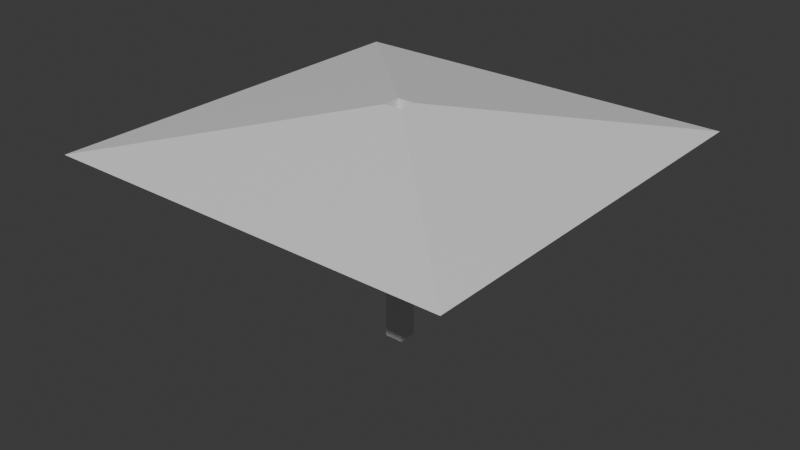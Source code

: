 # Source: toldo_bar.blend  (saved by Blender 4.1.24; exported with 4.5.12 LTS)
import bpy
from mathutils import Matrix  # noqa: F401  (used for matrix-valued properties, if any)

bpy.ops.wm.read_factory_settings(use_empty=True)
scene = bpy.context.scene
scene.name = 'Scene'

# ---- collections
col_toldo_bar = bpy.data.collections.new('toldo bar'); scene.collection.children.link(col_toldo_bar)

# ---- materials (node trees are filled in below, after node groups)
mat_material = bpy.data.materials.new('Material')
mat_material.alpha_threshold = 0.0
mat_material.use_transparent_shadow = False
mat_material.roughness = 0.5
mat_material.line_color = (0.0, 0.0, 0.0, 1.0)

# ---- material node trees
mat_material.use_nodes = True; mat_material.node_tree.nodes.clear()
_N = mat_material.node_tree.nodes; _L = mat_material.node_tree.links
n0 = _N.new('ShaderNodeOutputMaterial'); n0.name = 'Material Output'; n0.location = (300, 300)
n1 = _N.new('ShaderNodeBsdfPrincipled'); n1.name = 'Principled BSDF'; n1.location = (10, 300)
n1.inputs[3].default_value = 1.45
_L.new(n1.outputs[0], n0.inputs[0])
n0.is_active_output = True

# ---- world
world_world = bpy.data.worlds.new('World'); scene.world = world_world
world_world.use_nodes = True; world_world.node_tree.nodes.clear()
_N = world_world.node_tree.nodes; _L = world_world.node_tree.links
n0 = _N.new('ShaderNodeOutputWorld'); n0.name = 'World Output'; n0.location = (300, 300)
n1 = _N.new('ShaderNodeBackground'); n1.name = 'Background'; n1.location = (10, 300)
n1.inputs[0].default_value = (0.05088, 0.05088, 0.05088, 1.0)
_L.new(n1.outputs[0], n0.inputs[0])
n0.is_active_output = True
world_world.color = (0.05088, 0.05088, 0.05088)
world_world.use_sun_shadow = False
world_world.sun_shadow_jitter_overblur = 0.0

# ---- meshes
me_cube = bpy.data.meshes.new('Cube')
me_cube.from_pydata([(0.08011, 0.08011, 2.018), (0.08011, 0.08011, 0.004719), (0.08011, -0.08011, 2.018), (0.08011, -0.08011, 0.004719), (-0.08011, 0.08011, 2.018), (-0.08011, 0.08011, 0.004719), (-0.08011, -0.08011, 2.018), (-0.08011, -0.08011, 0.004719), (1.744, -1.744, 1.704), (-1.744, -1.744, 1.704), (1.744, 1.744, 1.704), (-1.744, 1.744, 1.704)], [], [(4, 6, 9, 11), (3, 2, 6, 7), (7, 6, 4, 5), (1, 0, 2, 3), (5, 4, 0, 1), (2, 0, 10, 8), (0, 4, 11, 10), (6, 2, 8, 9)])
_uv = me_cube.uv_layers.new(name='UVMap')
_uv.uv.foreach_set('vector', [0.625, 0.25, 0.625, 0.0, 0.625, 0.0, 0.625, 0.25, 0.375, 0.75, 0.625, 0.75, 0.625, 1.0, 0.375, 1.0, 0.375, 0.0, 0.625, 0.0, 0.625, 0.25, 0.375, 0.25, 0.375, 0.5, 0.625, 0.5, 0.625, 0.75, 0.375, 0.75, 0.375, 0.25, 0.625, 0.25, 0.625, 0.5, 0.375, 0.5, 0.625, 0.75, 0.625, 0.5, 0.625, 0.5, 0.625, 0.75, 0.625, 0.5, 0.625, 0.25, 0.625, 0.25, 0.625, 0.5, 0.625, 1.0, 0.625, 0.75, 0.625, 0.75, 0.625, 1.0])
me_cube.materials.append(mat_material)
me_cube.use_mirror_vertex_groups = False
me_cube.update()

# ---- objects
ob_toldo = bpy.data.objects.new('toldo', me_cube)

# ---- transforms, parenting, visibility, modifiers, constraints
ob_toldo.location = (0.0, 0.0, 0.0)
ob_toldo.lock_rotations_4d = False
ob_toldo.empty_display_type = 'ARROWS'
ob_toldo.lineart.crease_threshold = 0.0

# ---- collection membership
col_toldo_bar.objects.link(ob_toldo)

# ---- scene / render settings (as saved in the file)
scene.frame_start = 1; scene.frame_end = 250; scene.frame_set(1)
scene.render.engine = 'BLENDER_EEVEE_NEXT'
scene.cycles.sampling_pattern = 'TABULATED_SOBOL'
scene.eevee.ray_tracing_options.trace_max_roughness = 0.0
bpy.context.view_layer.update()

# ---- added for rendering (the .blend has no active camera and no usable light): camera, sun
cam_auto = bpy.data.cameras.new('AutoCamera')
cam_auto.lens = 50.0
cam_auto.sensor_width = 36.0
cam_auto.clip_end = 1000.0
ob_auto_camera = bpy.data.objects.new('AutoCamera', cam_auto)
scene.collection.objects.link(ob_auto_camera)
ob_auto_camera.location = (4.93003, -5.91604, 4.95559)
ob_auto_camera.rotation_euler = (1.09748, -7.21219e-08, 0.694738)
scene.camera = ob_auto_camera
light_auto_sun = bpy.data.lights.new('AutoSun', 'SUN')
light_auto_sun.energy = 3.0
light_auto_sun.angle = 0.0523599
ob_auto_sun = bpy.data.objects.new('AutoSun', light_auto_sun)
scene.collection.objects.link(ob_auto_sun)
ob_auto_sun.rotation_euler = (0.872665, 0.174533, 0.523599)
bpy.context.view_layer.update()
